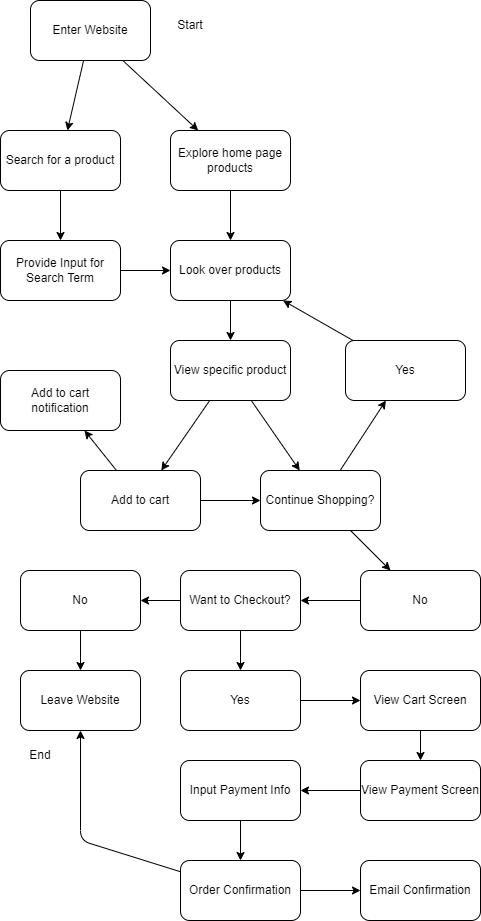

The diagram above was exported from draw.io. Its source (the exported page's mxGraphModel, read from the mxfile embedded in the PNG):
<mxGraphModel dx="597" dy="409" grid="1" gridSize="10" guides="1" tooltips="1" connect="1" arrows="1" fold="1" page="1" pageScale="1" pageWidth="850" pageHeight="1100" math="0" shadow="0">
  <root>
    <mxCell id="0" />
    <mxCell id="1" parent="0" />
    <mxCell id="2" value="Enter Website" style="rounded=1;whiteSpace=wrap;html=1;" vertex="1" parent="1">
      <mxGeometry x="50" y="40" width="120" height="60" as="geometry" />
    </mxCell>
    <mxCell id="3" value="Search for a product" style="rounded=1;whiteSpace=wrap;html=1;" vertex="1" parent="1">
      <mxGeometry x="20" y="170" width="120" height="60" as="geometry" />
    </mxCell>
    <mxCell id="4" value="Explore home page products" style="rounded=1;whiteSpace=wrap;html=1;" vertex="1" parent="1">
      <mxGeometry x="190" y="170" width="120" height="60" as="geometry" />
    </mxCell>
    <mxCell id="5" value="" style="endArrow=classic;html=1;" edge="1" parent="1" source="2" target="3">
      <mxGeometry width="50" height="50" relative="1" as="geometry">
        <mxPoint x="150" y="230" as="sourcePoint" />
        <mxPoint x="200" y="180" as="targetPoint" />
      </mxGeometry>
    </mxCell>
    <mxCell id="6" value="" style="endArrow=classic;html=1;" edge="1" parent="1" source="2" target="4">
      <mxGeometry width="50" height="50" relative="1" as="geometry">
        <mxPoint x="150" y="230" as="sourcePoint" />
        <mxPoint x="200" y="180" as="targetPoint" />
      </mxGeometry>
    </mxCell>
    <mxCell id="7" value="Provide Input for Search Term" style="rounded=1;whiteSpace=wrap;html=1;" vertex="1" parent="1">
      <mxGeometry x="20" y="280" width="120" height="60" as="geometry" />
    </mxCell>
    <mxCell id="8" value="" style="endArrow=classic;html=1;" edge="1" parent="1" source="3" target="7">
      <mxGeometry width="50" height="50" relative="1" as="geometry">
        <mxPoint x="150" y="230" as="sourcePoint" />
        <mxPoint x="200" y="180" as="targetPoint" />
      </mxGeometry>
    </mxCell>
    <mxCell id="9" value="Look over products" style="rounded=1;whiteSpace=wrap;html=1;" vertex="1" parent="1">
      <mxGeometry x="190" y="280" width="120" height="60" as="geometry" />
    </mxCell>
    <mxCell id="10" value="" style="endArrow=classic;html=1;" edge="1" parent="1" source="7" target="9">
      <mxGeometry width="50" height="50" relative="1" as="geometry">
        <mxPoint x="270" y="270" as="sourcePoint" />
        <mxPoint x="320" y="220" as="targetPoint" />
      </mxGeometry>
    </mxCell>
    <mxCell id="11" value="" style="endArrow=classic;html=1;" edge="1" parent="1" source="4" target="9">
      <mxGeometry width="50" height="50" relative="1" as="geometry">
        <mxPoint x="270" y="270" as="sourcePoint" />
        <mxPoint x="320" y="220" as="targetPoint" />
      </mxGeometry>
    </mxCell>
    <mxCell id="12" value="View specific product" style="rounded=1;whiteSpace=wrap;html=1;" vertex="1" parent="1">
      <mxGeometry x="190" y="380" width="120" height="60" as="geometry" />
    </mxCell>
    <mxCell id="13" value="" style="endArrow=classic;html=1;" edge="1" parent="1" source="9" target="12">
      <mxGeometry width="50" height="50" relative="1" as="geometry">
        <mxPoint x="280" y="360" as="sourcePoint" />
        <mxPoint x="330" y="310" as="targetPoint" />
      </mxGeometry>
    </mxCell>
    <mxCell id="14" value="Add to cart" style="rounded=1;whiteSpace=wrap;html=1;" vertex="1" parent="1">
      <mxGeometry x="100" y="510" width="120" height="60" as="geometry" />
    </mxCell>
    <mxCell id="15" value="Continue Shopping?" style="rounded=1;whiteSpace=wrap;html=1;" vertex="1" parent="1">
      <mxGeometry x="280" y="510" width="120" height="60" as="geometry" />
    </mxCell>
    <mxCell id="16" value="" style="endArrow=classic;html=1;" edge="1" parent="1" source="12" target="14">
      <mxGeometry width="50" height="50" relative="1" as="geometry">
        <mxPoint x="270" y="430" as="sourcePoint" />
        <mxPoint x="320" y="380" as="targetPoint" />
      </mxGeometry>
    </mxCell>
    <mxCell id="17" value="" style="endArrow=classic;html=1;" edge="1" parent="1" source="12" target="15">
      <mxGeometry width="50" height="50" relative="1" as="geometry">
        <mxPoint x="270" y="430" as="sourcePoint" />
        <mxPoint x="320" y="380" as="targetPoint" />
      </mxGeometry>
    </mxCell>
    <mxCell id="18" value="" style="endArrow=classic;html=1;" edge="1" parent="1" source="14" target="15">
      <mxGeometry width="50" height="50" relative="1" as="geometry">
        <mxPoint x="270" y="430" as="sourcePoint" />
        <mxPoint x="320" y="380" as="targetPoint" />
      </mxGeometry>
    </mxCell>
    <mxCell id="19" value="Add to cart notification" style="rounded=1;whiteSpace=wrap;html=1;" vertex="1" parent="1">
      <mxGeometry x="20" y="410" width="120" height="60" as="geometry" />
    </mxCell>
    <mxCell id="20" value="" style="endArrow=classic;html=1;" edge="1" parent="1" source="14" target="19">
      <mxGeometry width="50" height="50" relative="1" as="geometry">
        <mxPoint x="270" y="430" as="sourcePoint" />
        <mxPoint x="320" y="380" as="targetPoint" />
      </mxGeometry>
    </mxCell>
    <mxCell id="21" value="Yes" style="rounded=1;whiteSpace=wrap;html=1;" vertex="1" parent="1">
      <mxGeometry x="365" y="380" width="120" height="60" as="geometry" />
    </mxCell>
    <mxCell id="22" value="" style="endArrow=classic;html=1;" edge="1" parent="1" source="21" target="9">
      <mxGeometry width="50" height="50" relative="1" as="geometry">
        <mxPoint x="270" y="430" as="sourcePoint" />
        <mxPoint x="320" y="380" as="targetPoint" />
      </mxGeometry>
    </mxCell>
    <mxCell id="23" value="" style="endArrow=classic;html=1;" edge="1" parent="1" source="15" target="21">
      <mxGeometry width="50" height="50" relative="1" as="geometry">
        <mxPoint x="270" y="430" as="sourcePoint" />
        <mxPoint x="320" y="380" as="targetPoint" />
      </mxGeometry>
    </mxCell>
    <mxCell id="24" value="No" style="rounded=1;whiteSpace=wrap;html=1;" vertex="1" parent="1">
      <mxGeometry x="380" y="610" width="120" height="60" as="geometry" />
    </mxCell>
    <mxCell id="25" value="" style="endArrow=classic;html=1;" edge="1" parent="1" source="15" target="24">
      <mxGeometry width="50" height="50" relative="1" as="geometry">
        <mxPoint x="270" y="590" as="sourcePoint" />
        <mxPoint x="320" y="540" as="targetPoint" />
      </mxGeometry>
    </mxCell>
    <mxCell id="26" value="Want to Checkout?" style="rounded=1;whiteSpace=wrap;html=1;" vertex="1" parent="1">
      <mxGeometry x="200" y="610" width="120" height="60" as="geometry" />
    </mxCell>
    <mxCell id="27" value="" style="endArrow=classic;html=1;" edge="1" parent="1" source="24" target="26">
      <mxGeometry width="50" height="50" relative="1" as="geometry">
        <mxPoint x="270" y="590" as="sourcePoint" />
        <mxPoint x="320" y="540" as="targetPoint" />
      </mxGeometry>
    </mxCell>
    <mxCell id="29" value="No" style="rounded=1;whiteSpace=wrap;html=1;" vertex="1" parent="1">
      <mxGeometry x="40" y="610" width="120" height="60" as="geometry" />
    </mxCell>
    <mxCell id="30" value="Leave Website" style="rounded=1;whiteSpace=wrap;html=1;" vertex="1" parent="1">
      <mxGeometry x="40" y="710" width="120" height="60" as="geometry" />
    </mxCell>
    <mxCell id="31" value="" style="endArrow=classic;html=1;" edge="1" parent="1" source="26" target="29">
      <mxGeometry width="50" height="50" relative="1" as="geometry">
        <mxPoint x="270" y="590" as="sourcePoint" />
        <mxPoint x="320" y="540" as="targetPoint" />
      </mxGeometry>
    </mxCell>
    <mxCell id="32" value="" style="endArrow=classic;html=1;" edge="1" parent="1" source="29" target="30">
      <mxGeometry width="50" height="50" relative="1" as="geometry">
        <mxPoint x="270" y="590" as="sourcePoint" />
        <mxPoint x="320" y="540" as="targetPoint" />
      </mxGeometry>
    </mxCell>
    <mxCell id="33" value="Yes" style="rounded=1;whiteSpace=wrap;html=1;" vertex="1" parent="1">
      <mxGeometry x="200" y="710" width="120" height="60" as="geometry" />
    </mxCell>
    <mxCell id="34" value="" style="endArrow=classic;html=1;" edge="1" parent="1" source="26" target="33">
      <mxGeometry width="50" height="50" relative="1" as="geometry">
        <mxPoint x="270" y="760" as="sourcePoint" />
        <mxPoint x="320" y="710" as="targetPoint" />
      </mxGeometry>
    </mxCell>
    <mxCell id="35" value="View Cart Screen" style="rounded=1;whiteSpace=wrap;html=1;" vertex="1" parent="1">
      <mxGeometry x="380" y="710" width="120" height="60" as="geometry" />
    </mxCell>
    <mxCell id="36" value="" style="endArrow=classic;html=1;" edge="1" parent="1" source="33" target="35">
      <mxGeometry width="50" height="50" relative="1" as="geometry">
        <mxPoint x="270" y="760" as="sourcePoint" />
        <mxPoint x="320" y="710" as="targetPoint" />
      </mxGeometry>
    </mxCell>
    <mxCell id="37" value="View Payment Screen" style="rounded=1;whiteSpace=wrap;html=1;" vertex="1" parent="1">
      <mxGeometry x="380" y="800" width="120" height="60" as="geometry" />
    </mxCell>
    <mxCell id="38" value="" style="endArrow=classic;html=1;" edge="1" parent="1" source="35" target="37">
      <mxGeometry width="50" height="50" relative="1" as="geometry">
        <mxPoint x="270" y="760" as="sourcePoint" />
        <mxPoint x="320" y="710" as="targetPoint" />
      </mxGeometry>
    </mxCell>
    <mxCell id="40" value="Input Payment Info" style="rounded=1;whiteSpace=wrap;html=1;" vertex="1" parent="1">
      <mxGeometry x="200" y="800" width="120" height="60" as="geometry" />
    </mxCell>
    <mxCell id="41" value="" style="endArrow=classic;html=1;" edge="1" parent="1" source="37" target="40">
      <mxGeometry width="50" height="50" relative="1" as="geometry">
        <mxPoint x="270" y="750" as="sourcePoint" />
        <mxPoint x="320" y="700" as="targetPoint" />
      </mxGeometry>
    </mxCell>
    <mxCell id="42" value="Order Confirmation" style="rounded=1;whiteSpace=wrap;html=1;" vertex="1" parent="1">
      <mxGeometry x="200" y="900" width="120" height="60" as="geometry" />
    </mxCell>
    <mxCell id="43" value="" style="endArrow=classic;html=1;" edge="1" parent="1" source="40" target="42">
      <mxGeometry width="50" height="50" relative="1" as="geometry">
        <mxPoint x="270" y="920" as="sourcePoint" />
        <mxPoint x="320" y="870" as="targetPoint" />
      </mxGeometry>
    </mxCell>
    <mxCell id="44" value="Email Confirmation" style="rounded=1;whiteSpace=wrap;html=1;" vertex="1" parent="1">
      <mxGeometry x="380" y="900" width="120" height="60" as="geometry" />
    </mxCell>
    <mxCell id="45" value="" style="endArrow=classic;html=1;" edge="1" parent="1" source="42" target="44">
      <mxGeometry width="50" height="50" relative="1" as="geometry">
        <mxPoint x="270" y="930" as="sourcePoint" />
        <mxPoint x="320" y="870" as="targetPoint" />
      </mxGeometry>
    </mxCell>
    <mxCell id="46" value="" style="endArrow=classic;html=1;" edge="1" parent="1" source="42" target="30">
      <mxGeometry width="50" height="50" relative="1" as="geometry">
        <mxPoint x="270" y="920" as="sourcePoint" />
        <mxPoint x="320" y="870" as="targetPoint" />
        <Array as="points">
          <mxPoint x="100" y="880" />
        </Array>
      </mxGeometry>
    </mxCell>
    <mxCell id="47" value="Start" style="text;html=1;strokeColor=none;fillColor=none;align=center;verticalAlign=middle;whiteSpace=wrap;rounded=0;" vertex="1" parent="1">
      <mxGeometry x="180" y="50" width="60" height="30" as="geometry" />
    </mxCell>
    <mxCell id="48" value="End" style="text;html=1;strokeColor=none;fillColor=none;align=center;verticalAlign=middle;whiteSpace=wrap;rounded=0;" vertex="1" parent="1">
      <mxGeometry x="30" y="780" width="60" height="30" as="geometry" />
    </mxCell>
  </root>
</mxGraphModel>